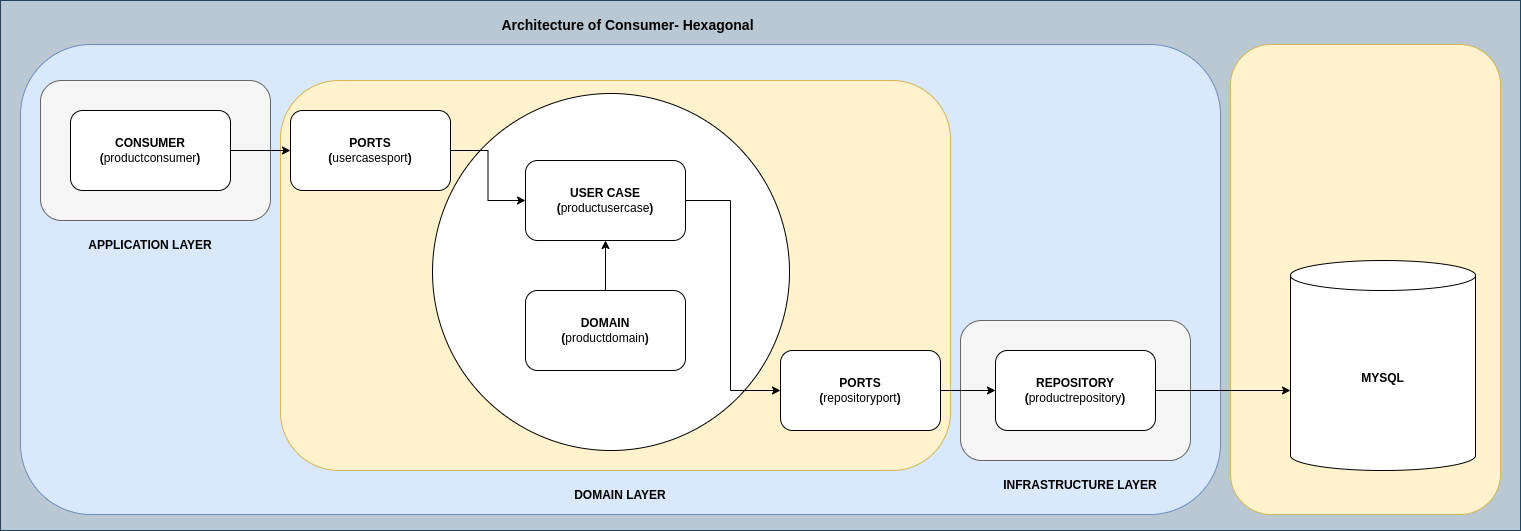

The diagram above was exported from draw.io. Its source (the exported page's mxGraphModel, read from the mxfile embedded in the PNG):
<mxGraphModel dx="2284" dy="759" grid="1" gridSize="10" guides="1" tooltips="1" connect="1" arrows="1" fold="1" page="1" pageScale="1" pageWidth="850" pageHeight="1100" math="0" shadow="0">
  <root>
    <mxCell id="0" />
    <mxCell id="1" parent="0" />
    <mxCell id="7ic5Q0N-fm72EmU3WI0P-2" value="" style="rounded=0;whiteSpace=wrap;html=1;fillColor=#bac8d3;strokeColor=#23445d;" vertex="1" parent="1">
      <mxGeometry x="-260" y="40" width="1520" height="530" as="geometry" />
    </mxCell>
    <mxCell id="7ic5Q0N-fm72EmU3WI0P-1" value="" style="rounded=1;whiteSpace=wrap;html=1;fillColor=#dae8fc;strokeColor=#6c8ebf;" vertex="1" parent="1">
      <mxGeometry x="-240" y="84" width="1200" height="470" as="geometry" />
    </mxCell>
    <mxCell id="7ic5Q0N-fm72EmU3WI0P-3" value="Architecture of Consumer- Hexagonal" style="text;html=1;strokeColor=none;fillColor=none;align=center;verticalAlign=middle;whiteSpace=wrap;rounded=0;fontStyle=1;fontSize=14;" vertex="1" parent="1">
      <mxGeometry x="240" y="50" width="255" height="30" as="geometry" />
    </mxCell>
    <mxCell id="7ic5Q0N-fm72EmU3WI0P-5" value="" style="rounded=1;whiteSpace=wrap;html=1;fillColor=#f5f5f5;fontColor=#333333;strokeColor=#666666;" vertex="1" parent="1">
      <mxGeometry x="-220" y="120" width="230" height="140" as="geometry" />
    </mxCell>
    <mxCell id="7ic5Q0N-fm72EmU3WI0P-6" value="&lt;b&gt;CONSUMER&lt;br&gt;(&lt;/b&gt;productconsumer&lt;b style=&quot;background-color: initial;&quot;&gt;)&lt;/b&gt;" style="rounded=1;whiteSpace=wrap;html=1;" vertex="1" parent="1">
      <mxGeometry x="-190" y="150" width="160" height="80" as="geometry" />
    </mxCell>
    <mxCell id="7ic5Q0N-fm72EmU3WI0P-7" value="APPLICATION LAYER" style="text;html=1;strokeColor=none;fillColor=none;align=center;verticalAlign=middle;whiteSpace=wrap;rounded=0;fontStyle=1" vertex="1" parent="1">
      <mxGeometry x="-180" y="270" width="140" height="30" as="geometry" />
    </mxCell>
    <mxCell id="7ic5Q0N-fm72EmU3WI0P-9" value="" style="rounded=1;whiteSpace=wrap;html=1;fillColor=#f5f5f5;fontColor=#333333;strokeColor=#666666;" vertex="1" parent="1">
      <mxGeometry x="700" y="360" width="230" height="140" as="geometry" />
    </mxCell>
    <mxCell id="7ic5Q0N-fm72EmU3WI0P-10" value="INFRASTRUCTURE LAYER" style="text;html=1;strokeColor=none;fillColor=none;align=center;verticalAlign=middle;whiteSpace=wrap;rounded=0;fontStyle=1" vertex="1" parent="1">
      <mxGeometry x="730" y="510" width="180" height="30" as="geometry" />
    </mxCell>
    <mxCell id="7ic5Q0N-fm72EmU3WI0P-12" value="" style="rounded=1;whiteSpace=wrap;html=1;fillColor=#fff2cc;strokeColor=#d6b656;" vertex="1" parent="1">
      <mxGeometry x="970" y="84" width="270" height="470" as="geometry" />
    </mxCell>
    <mxCell id="7ic5Q0N-fm72EmU3WI0P-13" value="" style="rounded=1;whiteSpace=wrap;html=1;fillColor=#fff2cc;strokeColor=#d6b656;" vertex="1" parent="1">
      <mxGeometry x="20" y="120" width="670" height="390" as="geometry" />
    </mxCell>
    <mxCell id="7ic5Q0N-fm72EmU3WI0P-14" value="" style="ellipse;whiteSpace=wrap;html=1;aspect=fixed;" vertex="1" parent="1">
      <mxGeometry x="172" y="133" width="357" height="357" as="geometry" />
    </mxCell>
    <mxCell id="7ic5Q0N-fm72EmU3WI0P-31" value="" style="edgeStyle=orthogonalEdgeStyle;rounded=0;orthogonalLoop=1;jettySize=auto;html=1;" edge="1" parent="1" source="7ic5Q0N-fm72EmU3WI0P-16" target="7ic5Q0N-fm72EmU3WI0P-25">
      <mxGeometry relative="1" as="geometry" />
    </mxCell>
    <mxCell id="7ic5Q0N-fm72EmU3WI0P-16" value="&lt;b&gt;PORTS&lt;/b&gt;&lt;br&gt;&lt;b&gt;(&lt;/b&gt;usercasesport&lt;b&gt;)&lt;/b&gt;" style="rounded=1;whiteSpace=wrap;html=1;" vertex="1" parent="1">
      <mxGeometry x="30" y="150" width="160" height="80" as="geometry" />
    </mxCell>
    <mxCell id="7ic5Q0N-fm72EmU3WI0P-17" value="&lt;b&gt;PORTS&lt;/b&gt;&lt;br&gt;&lt;b&gt;(&lt;/b&gt;repositoryport&lt;b&gt;)&lt;/b&gt;" style="rounded=1;whiteSpace=wrap;html=1;" vertex="1" parent="1">
      <mxGeometry x="520" y="390" width="160" height="80" as="geometry" />
    </mxCell>
    <mxCell id="7ic5Q0N-fm72EmU3WI0P-18" value="&lt;b&gt;REPOSITORY&lt;/b&gt;&lt;br&gt;&lt;b&gt;(&lt;/b&gt;productrepository&lt;b style=&quot;background-color: initial;&quot;&gt;)&lt;/b&gt;" style="rounded=1;whiteSpace=wrap;html=1;" vertex="1" parent="1">
      <mxGeometry x="735" y="390" width="160" height="80" as="geometry" />
    </mxCell>
    <mxCell id="7ic5Q0N-fm72EmU3WI0P-22" value="" style="endArrow=classic;html=1;rounded=0;exitX=1;exitY=0.5;exitDx=0;exitDy=0;" edge="1" parent="1" source="7ic5Q0N-fm72EmU3WI0P-18">
      <mxGeometry width="50" height="50" relative="1" as="geometry">
        <mxPoint x="980" y="480" as="sourcePoint" />
        <mxPoint x="1030" y="430" as="targetPoint" />
      </mxGeometry>
    </mxCell>
    <mxCell id="7ic5Q0N-fm72EmU3WI0P-23" value="" style="endArrow=classic;html=1;rounded=0;entryX=0;entryY=0.5;entryDx=0;entryDy=0;exitX=1;exitY=0.5;exitDx=0;exitDy=0;" edge="1" parent="1" source="7ic5Q0N-fm72EmU3WI0P-17" target="7ic5Q0N-fm72EmU3WI0P-18">
      <mxGeometry width="50" height="50" relative="1" as="geometry">
        <mxPoint x="490" y="410" as="sourcePoint" />
        <mxPoint x="540" y="360" as="targetPoint" />
      </mxGeometry>
    </mxCell>
    <mxCell id="7ic5Q0N-fm72EmU3WI0P-24" value="DOMAIN LAYER" style="text;html=1;strokeColor=none;fillColor=none;align=center;verticalAlign=middle;whiteSpace=wrap;rounded=0;fontStyle=1" vertex="1" parent="1">
      <mxGeometry x="290" y="520" width="140" height="30" as="geometry" />
    </mxCell>
    <mxCell id="7ic5Q0N-fm72EmU3WI0P-25" value="&lt;b&gt;USER CASE&lt;br&gt;(&lt;/b&gt;productusercase&lt;b style=&quot;background-color: initial;&quot;&gt;)&lt;/b&gt;" style="rounded=1;whiteSpace=wrap;html=1;" vertex="1" parent="1">
      <mxGeometry x="265" y="200" width="160" height="80" as="geometry" />
    </mxCell>
    <mxCell id="7ic5Q0N-fm72EmU3WI0P-32" value="" style="edgeStyle=orthogonalEdgeStyle;rounded=0;orthogonalLoop=1;jettySize=auto;html=1;" edge="1" parent="1" source="7ic5Q0N-fm72EmU3WI0P-26" target="7ic5Q0N-fm72EmU3WI0P-25">
      <mxGeometry relative="1" as="geometry" />
    </mxCell>
    <mxCell id="7ic5Q0N-fm72EmU3WI0P-26" value="&lt;b&gt;DOMAIN&lt;br&gt;(&lt;/b&gt;productdomain&lt;b style=&quot;background-color: initial;&quot;&gt;)&lt;/b&gt;" style="rounded=1;whiteSpace=wrap;html=1;" vertex="1" parent="1">
      <mxGeometry x="265" y="330" width="160" height="80" as="geometry" />
    </mxCell>
    <mxCell id="7ic5Q0N-fm72EmU3WI0P-27" value="" style="endArrow=classic;html=1;rounded=0;entryX=0;entryY=0.5;entryDx=0;entryDy=0;exitX=1;exitY=0.5;exitDx=0;exitDy=0;" edge="1" parent="1" source="7ic5Q0N-fm72EmU3WI0P-25" target="7ic5Q0N-fm72EmU3WI0P-17">
      <mxGeometry width="50" height="50" relative="1" as="geometry">
        <mxPoint x="490" y="420" as="sourcePoint" />
        <mxPoint x="540" y="370" as="targetPoint" />
        <Array as="points">
          <mxPoint x="470" y="240" />
          <mxPoint x="470" y="430" />
        </Array>
      </mxGeometry>
    </mxCell>
    <mxCell id="7ic5Q0N-fm72EmU3WI0P-28" style="edgeStyle=orthogonalEdgeStyle;rounded=0;orthogonalLoop=1;jettySize=auto;html=1;exitX=1;exitY=0.5;exitDx=0;exitDy=0;" edge="1" parent="1" source="7ic5Q0N-fm72EmU3WI0P-6" target="7ic5Q0N-fm72EmU3WI0P-16">
      <mxGeometry relative="1" as="geometry" />
    </mxCell>
    <mxCell id="7ic5Q0N-fm72EmU3WI0P-34" value="&lt;b&gt;MYSQL&lt;/b&gt;" style="shape=cylinder3;whiteSpace=wrap;html=1;boundedLbl=1;backgroundOutline=1;size=15;" vertex="1" parent="1">
      <mxGeometry x="1030" y="300" width="185" height="210" as="geometry" />
    </mxCell>
  </root>
</mxGraphModel>